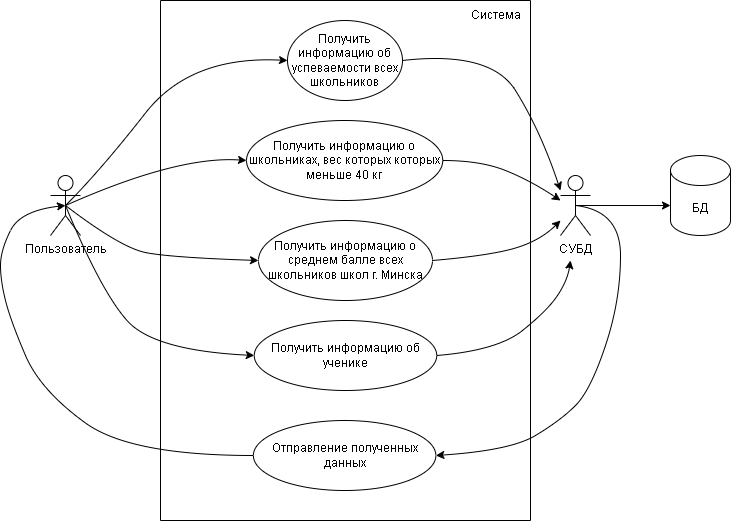

The diagram above was exported from draw.io. Its source (the exported page's mxGraphModel, read from the mxfile embedded in the PNG):
<mxGraphModel dx="1216" dy="588" grid="1" gridSize="10" guides="1" tooltips="1" connect="1" arrows="1" fold="1" page="1" pageScale="1" pageWidth="827" pageHeight="1169" math="0" shadow="0">
  <root>
    <mxCell id="0" />
    <mxCell id="1" parent="0" />
    <mxCell id="JOPAqsW8sFhkyMsn24g5-1" value="" style="swimlane;startSize=0;" parent="1" vertex="1">
      <mxGeometry x="240" y="260" width="370" height="520" as="geometry" />
    </mxCell>
    <mxCell id="JOPAqsW8sFhkyMsn24g5-3" value="Получить информацию об успеваемости всех школьников" style="ellipse;whiteSpace=wrap;html=1;" parent="JOPAqsW8sFhkyMsn24g5-1" vertex="1">
      <mxGeometry x="127" y="20" width="115" height="80" as="geometry" />
    </mxCell>
    <mxCell id="JOPAqsW8sFhkyMsn24g5-4" value="Получить информацию о школьниках, вес которых которых меньше 40 кг" style="ellipse;whiteSpace=wrap;html=1;" parent="JOPAqsW8sFhkyMsn24g5-1" vertex="1">
      <mxGeometry x="86" y="120" width="196.25" height="80" as="geometry" />
    </mxCell>
    <mxCell id="JOPAqsW8sFhkyMsn24g5-5" value="Получить информацию о среднем балле всех школьников школ г. Минска" style="ellipse;whiteSpace=wrap;html=1;" parent="JOPAqsW8sFhkyMsn24g5-1" vertex="1">
      <mxGeometry x="98" y="220" width="174" height="80" as="geometry" />
    </mxCell>
    <mxCell id="JOPAqsW8sFhkyMsn24g5-6" value="Получить информацию об ученике" style="ellipse;whiteSpace=wrap;html=1;" parent="JOPAqsW8sFhkyMsn24g5-1" vertex="1">
      <mxGeometry x="93.75" y="320" width="182.5" height="70" as="geometry" />
    </mxCell>
    <mxCell id="JOPAqsW8sFhkyMsn24g5-27" value="Система" style="text;html=1;align=center;verticalAlign=middle;resizable=0;points=[];autosize=1;strokeColor=none;fillColor=none;" parent="JOPAqsW8sFhkyMsn24g5-1" vertex="1">
      <mxGeometry x="300" width="70" height="30" as="geometry" />
    </mxCell>
    <mxCell id="JOPAqsW8sFhkyMsn24g5-36" value="Отправление полученных данных" style="ellipse;whiteSpace=wrap;html=1;" parent="JOPAqsW8sFhkyMsn24g5-1" vertex="1">
      <mxGeometry x="92.88" y="420" width="182.5" height="70" as="geometry" />
    </mxCell>
    <mxCell id="JOPAqsW8sFhkyMsn24g5-7" value="Пользователь" style="shape=umlActor;verticalLabelPosition=bottom;verticalAlign=top;html=1;" parent="1" vertex="1">
      <mxGeometry x="130" y="435" width="30" height="60" as="geometry" />
    </mxCell>
    <mxCell id="JOPAqsW8sFhkyMsn24g5-15" value="СУБД" style="shape=umlActor;verticalLabelPosition=bottom;verticalAlign=top;html=1;" parent="1" vertex="1">
      <mxGeometry x="640" y="435" width="30" height="60" as="geometry" />
    </mxCell>
    <mxCell id="JOPAqsW8sFhkyMsn24g5-17" value="" style="curved=1;endArrow=classic;html=1;rounded=0;exitX=0.5;exitY=0.5;exitDx=0;exitDy=0;exitPerimeter=0;entryX=0;entryY=0.5;entryDx=0;entryDy=0;" parent="1" source="JOPAqsW8sFhkyMsn24g5-7" target="JOPAqsW8sFhkyMsn24g5-3" edge="1">
      <mxGeometry width="50" height="50" relative="1" as="geometry">
        <mxPoint x="160" y="440" as="sourcePoint" />
        <mxPoint x="355" y="280" as="targetPoint" />
        <Array as="points">
          <mxPoint x="180" y="430" />
          <mxPoint x="270" y="315" />
        </Array>
      </mxGeometry>
    </mxCell>
    <mxCell id="JOPAqsW8sFhkyMsn24g5-18" value="" style="curved=1;endArrow=classic;html=1;rounded=0;exitX=0.5;exitY=0.5;exitDx=0;exitDy=0;exitPerimeter=0;entryX=0;entryY=0.5;entryDx=0;entryDy=0;" parent="1" source="JOPAqsW8sFhkyMsn24g5-7" target="JOPAqsW8sFhkyMsn24g5-4" edge="1">
      <mxGeometry width="50" height="50" relative="1" as="geometry">
        <mxPoint x="167.5" y="468" as="sourcePoint" />
        <mxPoint x="330" y="415" as="targetPoint" />
        <Array as="points">
          <mxPoint x="257.5" y="415" />
        </Array>
      </mxGeometry>
    </mxCell>
    <mxCell id="JOPAqsW8sFhkyMsn24g5-19" value="" style="curved=1;endArrow=classic;html=1;rounded=0;entryX=0;entryY=0.5;entryDx=0;entryDy=0;exitX=0.5;exitY=0.5;exitDx=0;exitDy=0;exitPerimeter=0;" parent="1" source="JOPAqsW8sFhkyMsn24g5-7" target="JOPAqsW8sFhkyMsn24g5-5" edge="1">
      <mxGeometry width="50" height="50" relative="1" as="geometry">
        <mxPoint x="180" y="480" as="sourcePoint" />
        <mxPoint x="345" y="517" as="targetPoint" />
        <Array as="points">
          <mxPoint x="200" y="507" />
          <mxPoint x="250" y="517" />
        </Array>
      </mxGeometry>
    </mxCell>
    <mxCell id="JOPAqsW8sFhkyMsn24g5-20" value="" style="curved=1;endArrow=classic;html=1;rounded=0;exitX=0.5;exitY=0.5;exitDx=0;exitDy=0;exitPerimeter=0;entryX=0;entryY=0.5;entryDx=0;entryDy=0;" parent="1" source="JOPAqsW8sFhkyMsn24g5-7" target="JOPAqsW8sFhkyMsn24g5-6" edge="1">
      <mxGeometry width="50" height="50" relative="1" as="geometry">
        <mxPoint x="162.5" y="480" as="sourcePoint" />
        <mxPoint x="330" y="620" as="targetPoint" />
        <Array as="points">
          <mxPoint x="180" y="550" />
          <mxPoint x="233" y="610" />
        </Array>
      </mxGeometry>
    </mxCell>
    <mxCell id="JOPAqsW8sFhkyMsn24g5-21" value="" style="curved=1;endArrow=classic;html=1;rounded=0;exitX=1;exitY=0.5;exitDx=0;exitDy=0;" parent="1" source="JOPAqsW8sFhkyMsn24g5-3" edge="1">
      <mxGeometry width="50" height="50" relative="1" as="geometry">
        <mxPoint x="500" y="320" as="sourcePoint" />
        <mxPoint x="640" y="450" as="targetPoint" />
        <Array as="points">
          <mxPoint x="570" y="310" />
          <mxPoint x="620" y="390" />
        </Array>
      </mxGeometry>
    </mxCell>
    <mxCell id="JOPAqsW8sFhkyMsn24g5-22" value="" style="curved=1;endArrow=classic;html=1;rounded=0;exitX=1;exitY=0.5;exitDx=0;exitDy=0;" parent="1" source="JOPAqsW8sFhkyMsn24g5-4" edge="1">
      <mxGeometry width="50" height="50" relative="1" as="geometry">
        <mxPoint x="510" y="450" as="sourcePoint" />
        <mxPoint x="640" y="460" as="targetPoint" />
        <Array as="points">
          <mxPoint x="560" y="420" />
          <mxPoint x="610" y="440" />
        </Array>
      </mxGeometry>
    </mxCell>
    <mxCell id="JOPAqsW8sFhkyMsn24g5-23" value="" style="curved=1;endArrow=classic;html=1;rounded=0;exitX=1;exitY=0.5;exitDx=0;exitDy=0;" parent="1" source="JOPAqsW8sFhkyMsn24g5-5" target="JOPAqsW8sFhkyMsn24g5-15" edge="1">
      <mxGeometry width="50" height="50" relative="1" as="geometry">
        <mxPoint x="495" y="512" as="sourcePoint" />
        <mxPoint x="670" y="470" as="targetPoint" />
        <Array as="points">
          <mxPoint x="570" y="515" />
          <mxPoint x="620" y="500" />
        </Array>
      </mxGeometry>
    </mxCell>
    <mxCell id="JOPAqsW8sFhkyMsn24g5-24" value="" style="curved=1;endArrow=classic;html=1;rounded=0;exitX=1;exitY=0.5;exitDx=0;exitDy=0;" parent="1" source="JOPAqsW8sFhkyMsn24g5-6" edge="1">
      <mxGeometry width="50" height="50" relative="1" as="geometry">
        <mxPoint x="512" y="620" as="sourcePoint" />
        <mxPoint x="650" y="520" as="targetPoint" />
        <Array as="points">
          <mxPoint x="577" y="610" />
          <mxPoint x="627" y="570" />
          <mxPoint x="647" y="540" />
        </Array>
      </mxGeometry>
    </mxCell>
    <mxCell id="JOPAqsW8sFhkyMsn24g5-25" value="" style="endArrow=classic;html=1;rounded=0;exitX=0.5;exitY=0.5;exitDx=0;exitDy=0;exitPerimeter=0;" parent="1" source="JOPAqsW8sFhkyMsn24g5-15" edge="1">
      <mxGeometry width="50" height="50" relative="1" as="geometry">
        <mxPoint x="690" y="464.33" as="sourcePoint" />
        <mxPoint x="750" y="465" as="targetPoint" />
      </mxGeometry>
    </mxCell>
    <mxCell id="JOPAqsW8sFhkyMsn24g5-26" value="БД" style="shape=cylinder3;whiteSpace=wrap;html=1;boundedLbl=1;backgroundOutline=1;size=15;" parent="1" vertex="1">
      <mxGeometry x="750" y="415" width="60" height="80" as="geometry" />
    </mxCell>
    <mxCell id="JOPAqsW8sFhkyMsn24g5-37" value="" style="curved=1;endArrow=classic;html=1;rounded=0;entryX=1;entryY=0.5;entryDx=0;entryDy=0;exitX=0.5;exitY=0.5;exitDx=0;exitDy=0;exitPerimeter=0;" parent="1" source="JOPAqsW8sFhkyMsn24g5-15" target="JOPAqsW8sFhkyMsn24g5-36" edge="1">
      <mxGeometry width="50" height="50" relative="1" as="geometry">
        <mxPoint x="655" y="470" as="sourcePoint" />
        <mxPoint x="450" y="800" as="targetPoint" />
        <Array as="points">
          <mxPoint x="700" y="470" />
          <mxPoint x="700" y="560" />
          <mxPoint x="670" y="650" />
          <mxPoint x="640" y="680" />
          <mxPoint x="590" y="710" />
        </Array>
      </mxGeometry>
    </mxCell>
    <mxCell id="JOPAqsW8sFhkyMsn24g5-38" value="" style="curved=1;endArrow=classic;html=1;rounded=0;exitX=0;exitY=0.5;exitDx=0;exitDy=0;entryX=0.5;entryY=0.5;entryDx=0;entryDy=0;entryPerimeter=0;" parent="1" source="JOPAqsW8sFhkyMsn24g5-36" target="JOPAqsW8sFhkyMsn24g5-7" edge="1">
      <mxGeometry width="50" height="50" relative="1" as="geometry">
        <mxPoint x="315" y="720" as="sourcePoint" />
        <mxPoint x="120" y="390" as="targetPoint" />
        <Array as="points">
          <mxPoint x="210" y="715" />
          <mxPoint x="120" y="650" />
          <mxPoint x="90" y="580" />
          <mxPoint x="80" y="540" />
          <mxPoint x="80" y="510" />
          <mxPoint x="100" y="470" />
        </Array>
      </mxGeometry>
    </mxCell>
  </root>
</mxGraphModel>